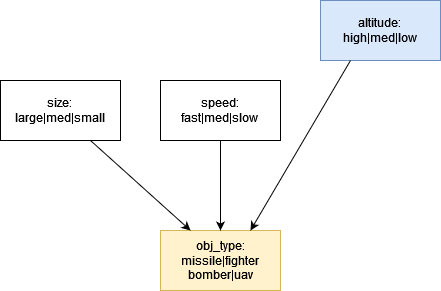

The diagram above was exported from draw.io. Its source (the exported page's mxGraphModel, read from the mxfile embedded in the PNG):
<mxGraphModel dx="-266" dy="754" grid="1" gridSize="10" guides="1" tooltips="1" connect="1" arrows="1" fold="1" page="1" pageScale="1" pageWidth="850" pageHeight="1100" math="0" shadow="0">
  <root>
    <mxCell id="0" />
    <mxCell id="1" parent="0" />
    <mxCell id="JHhB1ae4w54gAg6toOvf-1" value="&lt;div&gt;altitude:&lt;/div&gt;&lt;div&gt;high|med|low&lt;br&gt;&lt;/div&gt;" style="rounded=0;whiteSpace=wrap;html=1;fillColor=#dae8fc;strokeColor=#6c8ebf;" vertex="1" parent="1">
      <mxGeometry x="2040" y="40" width="120" height="60" as="geometry" />
    </mxCell>
    <mxCell id="JHhB1ae4w54gAg6toOvf-2" value="&lt;div&gt;size:&lt;/div&gt;&lt;div&gt;large|med|small&lt;br&gt;&lt;/div&gt;" style="rounded=0;whiteSpace=wrap;html=1;" vertex="1" parent="1">
      <mxGeometry x="1720" y="120" width="120" height="60" as="geometry" />
    </mxCell>
    <mxCell id="JHhB1ae4w54gAg6toOvf-3" value="&lt;div&gt;speed:&lt;/div&gt;&lt;div&gt;fast|med|slow&lt;br&gt;&lt;/div&gt;" style="rounded=0;whiteSpace=wrap;html=1;" vertex="1" parent="1">
      <mxGeometry x="1880" y="120" width="120" height="60" as="geometry" />
    </mxCell>
    <mxCell id="JHhB1ae4w54gAg6toOvf-4" value="&lt;div&gt;obj_type:&lt;/div&gt;&lt;div&gt;missile|fighter&lt;/div&gt;&lt;div&gt;bomber|uav&lt;/div&gt;" style="rounded=0;whiteSpace=wrap;html=1;fillColor=#fff2cc;strokeColor=#d6b656;" vertex="1" parent="1">
      <mxGeometry x="1880" y="270" width="120" height="60" as="geometry" />
    </mxCell>
    <mxCell id="JHhB1ae4w54gAg6toOvf-5" value="" style="endArrow=classic;html=1;rounded=0;exitX=0.5;exitY=1;exitDx=0;exitDy=0;entryX=0.5;entryY=0;entryDx=0;entryDy=0;" edge="1" parent="1" source="JHhB1ae4w54gAg6toOvf-3" target="JHhB1ae4w54gAg6toOvf-4">
      <mxGeometry width="50" height="50" relative="1" as="geometry">
        <mxPoint x="1980" y="820" as="sourcePoint" />
        <mxPoint x="2030" y="770" as="targetPoint" />
      </mxGeometry>
    </mxCell>
    <mxCell id="JHhB1ae4w54gAg6toOvf-6" value="" style="endArrow=classic;html=1;rounded=0;exitX=0.75;exitY=1;exitDx=0;exitDy=0;entryX=0.25;entryY=0;entryDx=0;entryDy=0;" edge="1" parent="1" source="JHhB1ae4w54gAg6toOvf-2" target="JHhB1ae4w54gAg6toOvf-4">
      <mxGeometry width="50" height="50" relative="1" as="geometry">
        <mxPoint x="1930" y="740" as="sourcePoint" />
        <mxPoint x="1980" y="690" as="targetPoint" />
      </mxGeometry>
    </mxCell>
    <mxCell id="JHhB1ae4w54gAg6toOvf-7" value="" style="endArrow=classic;html=1;rounded=0;exitX=0.25;exitY=1;exitDx=0;exitDy=0;entryX=0.75;entryY=0;entryDx=0;entryDy=0;" edge="1" parent="1" source="JHhB1ae4w54gAg6toOvf-1" target="JHhB1ae4w54gAg6toOvf-4">
      <mxGeometry width="50" height="50" relative="1" as="geometry">
        <mxPoint x="2660" y="370" as="sourcePoint" />
        <mxPoint x="2710" y="320" as="targetPoint" />
      </mxGeometry>
    </mxCell>
  </root>
</mxGraphModel>